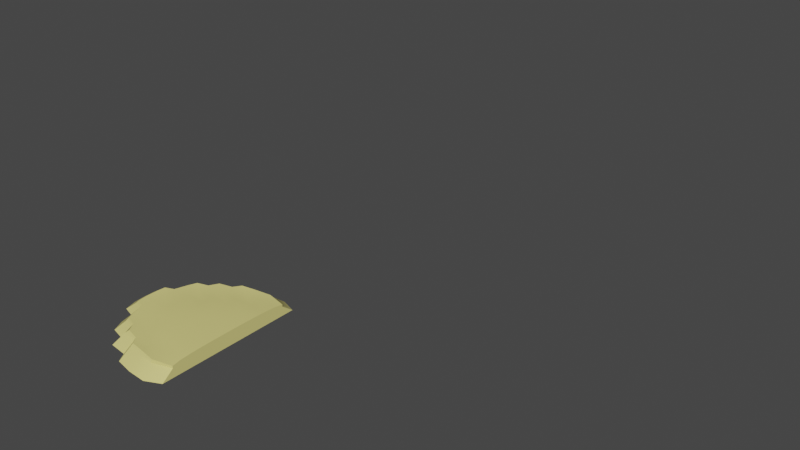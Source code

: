 # Source: Shared_Cliffs.blend  (saved by Blender 3.6.11; exported with 4.5.12 LTS)
import bpy
from mathutils import Matrix  # noqa: F401  (used for matrix-valued properties, if any)

bpy.ops.wm.read_factory_settings(use_empty=True)
scene = bpy.context.scene
scene.name = 'Scene'

# ---- collections
col_cliffs = bpy.data.collections.new('Cliffs'); scene.collection.children.link(col_cliffs)
col_beach = bpy.data.collections.new('Beach'); scene.collection.children.link(col_beach)

# ---- materials (node trees are filled in below, after node groups)
mat_beach = bpy.data.materials.new('Beach')
mat_beach.use_transparent_shadow = False

# ---- node groups
ng_make_scaled_vector = bpy.data.node_groups.new('Make Scaled Vector', 'GeometryNodeTree')
_s = ng_make_scaled_vector.interface.new_socket(name='Negative', in_out='OUTPUT', socket_type='NodeSocketVector')
_s = ng_make_scaled_vector.interface.new_socket(name='Positive', in_out='OUTPUT', socket_type='NodeSocketVector')
_s = ng_make_scaled_vector.interface.new_socket(name='Scale', in_out='INPUT', socket_type='NodeSocketFloat')
_s = ng_make_scaled_vector.interface.new_socket(name='X', in_out='INPUT', socket_type='NodeSocketBool')
_s.default_value = True
_s = ng_make_scaled_vector.interface.new_socket(name='Y', in_out='INPUT', socket_type='NodeSocketBool')
_s.default_value = True
_s = ng_make_scaled_vector.interface.new_socket(name='Z', in_out='INPUT', socket_type='NodeSocketBool')
_s.default_value = True
_N = ng_make_scaled_vector.nodes; _L = ng_make_scaled_vector.links
n0 = _N.new('GeometryNodeSwitch'); n0.name = 'Switch.002'; n0.location = (85, -38)
n0.hide = True
n0.input_type = 'FLOAT'
n0.inputs[1].default_value = 0.0
n1 = _N.new('GeometryNodeSwitch'); n1.name = 'Switch.001'; n1.location = (85, 8)
n1.hide = True
n1.input_type = 'FLOAT'
n1.inputs[1].default_value = 0.0
n2 = _N.new('GeometryNodeSwitch'); n2.name = 'Switch'; n2.location = (89, 54)
n2.hide = True
n2.input_type = 'FLOAT'
n2.inputs[1].default_value = 0.0
n3 = _N.new('ShaderNodeCombineXYZ'); n3.name = 'Combine XYZ'; n3.location = (269, 76)
n4 = _N.new('NodeGroupInput'); n4.name = 'Group Input'; n4.location = (-238, 54)
n5 = _N.new('ShaderNodeVectorMath'); n5.name = 'Vector Math.005'; n5.location = (443, 98)
n5.hide = True
n5.operation = 'MULTIPLY'
n5.inputs[1].default_value = (-1.0, -1.0, -1.0)
n6 = _N.new('NodeGroupOutput'); n6.name = 'Group Output'; n6.location = (604, 92)
_L.new(n1.outputs[0], n3.inputs[1])
_L.new(n3.outputs[0], n5.inputs[0])
_L.new(n0.outputs[0], n3.inputs[2])
_L.new(n2.outputs[0], n3.inputs[0])
_L.new(n4.outputs[1], n2.inputs[0])
_L.new(n4.outputs[2], n1.inputs[0])
_L.new(n4.outputs[3], n0.inputs[0])
_L.new(n4.outputs[0], n2.inputs[2])
_L.new(n4.outputs[0], n1.inputs[2])
_L.new(n4.outputs[0], n0.inputs[2])
_L.new(n3.outputs[0], n6.inputs[1])
_L.new(n5.outputs[0], n6.inputs[0])
n6.is_active_output = True
ng_randomly_offset_positions = bpy.data.node_groups.new('Randomly Offset Positions', 'GeometryNodeTree')
_s = ng_randomly_offset_positions.interface.new_socket(name='Geometry', in_out='OUTPUT', socket_type='NodeSocketGeometry')
_s = ng_randomly_offset_positions.interface.new_socket(name='Geometry', in_out='INPUT', socket_type='NodeSocketGeometry')
_s = ng_randomly_offset_positions.interface.new_socket(name='Selection', in_out='INPUT', socket_type='NodeSocketBool')
_s.default_value = True
_s.hide_value = True
_s = ng_randomly_offset_positions.interface.new_socket(name='Scale', in_out='INPUT', socket_type='NodeSocketFloat')
_s = ng_randomly_offset_positions.interface.new_socket(name='X', in_out='INPUT', socket_type='NodeSocketBool')
_s.default_value = True
_s = ng_randomly_offset_positions.interface.new_socket(name='Y', in_out='INPUT', socket_type='NodeSocketBool')
_s.default_value = True
_s = ng_randomly_offset_positions.interface.new_socket(name='Z', in_out='INPUT', socket_type='NodeSocketBool')
_s.default_value = True
ng_randomly_offset_positions.is_modifier = True
_N = ng_randomly_offset_positions.nodes; _L = ng_randomly_offset_positions.links
n0 = _N.new('NodeGroupInput'); n0.name = 'Group Input'; n0.location = (-393, 151)
n1 = _N.new('GeometryNodeSetPosition'); n1.name = 'Set Position.001'; n1.location = (165, 166)
n2 = _N.new('NodeGroupOutput'); n2.name = 'Group Output'; n2.location = (330, 165)
n3 = _N.new('GeometryNodeGroup'); n3.name = 'Group.001'; n3.location = (-200, 47)
n3.hide = True
n3.node_tree = ng_make_scaled_vector
n4 = _N.new('FunctionNodeRandomValue'); n4.name = 'Random Value.001'; n4.location = (-36, 42)
n4.hide = True
n4.data_type = 'FLOAT_VECTOR'
_L.new(n3.outputs[1], n4.inputs[1])
_L.new(n4.outputs[0], n1.inputs[3])
_L.new(n3.outputs[0], n4.inputs[0])
_L.new(n0.outputs[2], n3.inputs[0])
_L.new(n0.outputs[0], n1.inputs[0])
_L.new(n1.outputs[0], n2.inputs[0])
_L.new(n0.outputs[3], n3.inputs[1])
_L.new(n0.outputs[4], n3.inputs[2])
_L.new(n0.outputs[5], n3.inputs[3])
_L.new(n0.outputs[1], n1.inputs[1])
n2.is_active_output = True
ng_inset_face = bpy.data.node_groups.new('Inset Face', 'GeometryNodeTree')
_s = ng_inset_face.interface.new_socket(name='Geometry', in_out='OUTPUT', socket_type='NodeSocketGeometry')
_s = ng_inset_face.interface.new_socket(name='Geometry', in_out='INPUT', socket_type='NodeSocketGeometry')
_s = ng_inset_face.interface.new_socket(name='Selection', in_out='INPUT', socket_type='NodeSocketBool')
_s.default_value = True
_s.hide_value = True
_s = ng_inset_face.interface.new_socket(name='Offset', in_out='INPUT', socket_type='NodeSocketFloat')
_s.default_value = 0.2
_s.min_value = -1e+04
_s.max_value = 1e+04
_s = ng_inset_face.interface.new_socket(name='Inset', in_out='INPUT', socket_type='NodeSocketFloat')
_s.default_value = 0.2
_s.min_value = 0.0
_s.max_value = 1e+04
ng_inset_face.is_modifier = True
_N = ng_inset_face.nodes; _L = ng_inset_face.links
n0 = _N.new('NodeFrame'); n0.name = 'Frame.008'; n0.location = (-3678, 980)
n0.label = 'Calculate Forward Vector'
n0.width = 705
n1 = _N.new('NodeFrame'); n1.name = 'Frame.007'; n1.location = (-2923, 1104)
n1.label = 'Calculate Insetted Points Along Normals Facing Inwards'
n1.width = 1005
n2 = _N.new('NodeFrame'); n2.name = 'Frame'; n2.location = (-1657, 1172)
n2.label = 'Move Extruded Top'
n2.width = 759
n3 = _N.new('GeometryNodeSampleIndex'); n3.name = 'Sample Index.003'; n3.location = (205, -34)
n3.hide = True
n3.data_type = 'FLOAT_VECTOR'
n4 = _N.new('GeometryNodeInputPosition'); n4.name = 'Position.003'; n4.location = (32, -36)
n4.hide = True
n5 = _N.new('GeometryNodeOffsetPointInCurve'); n5.name = 'Offset Point in Curve.001'; n5.location = (29, -88)
n5.hide = True
n5.inputs[1].default_value = 1
n6 = _N.new('GeometryNodeInputPosition'); n6.name = 'Position.004'; n6.location = (206, -83)
n6.hide = True
n7 = _N.new('ShaderNodeVectorMath'); n7.name = 'Vector Math.007'; n7.location = (374, -42)
n7.hide = True
n7.operation = 'SUBTRACT'
n8 = _N.new('ShaderNodeVectorMath'); n8.name = 'Vector Math.008'; n8.location = (536, -42)
n8.hide = True
n8.operation = 'NORMALIZE'
n9 = _N.new('ShaderNodeVectorMath'); n9.name = 'Vector Math.009'; n9.location = (190, -168)
n9.hide = True
n9.operation = 'DOT_PRODUCT'
n10 = _N.new('GeometryNodeInputTangent'); n10.name = 'Curve Tangent.001'; n10.location = (29, -204)
n11 = _N.new('ShaderNodeMath'); n11.name = 'Math.011'; n11.location = (361, -143)
n11.hide = True
n11.operation = 'DIVIDE'
n11.inputs[0].default_value = 1.0
n12 = _N.new('ShaderNodeVectorMath'); n12.name = 'Vector Math.010'; n12.location = (836, -29)
n12.operation = 'MULTIPLY'
n13 = _N.new('GeometryNodeMeshToCurve'); n13.name = 'Mesh to Curve'; n13.location = (-3767, 1196)
n14 = _N.new('GeometryNodeCaptureAttribute'); n14.name = 'Capture Attribute'; n14.location = (-1830, 1156)
n14.hide = True
n14.capture_items.clear()
n15 = _N.new('GeometryNodeCurveToMesh'); n15.name = 'Curve to Mesh'; n15.location = (29, -95)
n16 = _N.new('GeometryNodeSampleNearest'); n16.name = 'Sample Nearest.001'; n16.location = (191, -123)
n16.hide = True
n17 = _N.new('GeometryNodeSampleIndex'); n17.name = 'Sample Index.004'; n17.location = (367, -47)
n17.hide = True
n17.data_type = 'FLOAT_VECTOR'
n18 = _N.new('GeometryNodeSetPosition'); n18.name = 'Set Position'; n18.location = (590, -29)
n19 = _N.new('GeometryNodeExtrudeMesh'); n19.name = 'Extrude Mesh'; n19.location = (-4025, 646)
n20 = _N.new('GeometryNodeStoreNamedAttribute'); n20.name = 'Store Named Attribute.001'; n20.location = (-3355, 522)
n20.data_type = 'BOOLEAN'
n20.domain = 'FACE'
n20.inputs[2].default_value = 'Top'
n20.inputs[3].default_value = True
n21 = _N.new('NodeGroupOutput'); n21.name = 'Group Output.001'; n21.location = (-862, 1141)
n22 = _N.new('GeometryNodeInputNamedAttribute'); n22.name = 'Named Attribute'; n22.location = (365, -117)
n22.hide = True
n22.data_type = 'BOOLEAN'
n22.inputs[0].default_value = 'Top'
n23 = _N.new('NodeReroute'); n23.name = 'Reroute.001'; n23.location = (-3418, 597)
n23.width = 16
n23.socket_idname = 'NodeSocketBool'
n24 = _N.new('NodeReroute'); n24.name = 'Reroute'; n24.location = (-1347, 500)
n24.width = 16
n24.socket_idname = 'NodeSocketGeometry'
n25 = _N.new('GeometryNodeStoreNamedAttribute'); n25.name = 'Store Named Attribute'; n25.location = (-3575, 521)
n25.data_type = 'BOOLEAN'
n25.domain = 'FACE'
n25.inputs[2].default_value = 'Edge'
n25.inputs[3].default_value = True
n26 = _N.new('ShaderNodeMath'); n26.name = 'Math.008'; n26.location = (559, -150)
n26.hide = True
n26.operation = 'MULTIPLY'
n27 = _N.new('NodeGroupInput'); n27.name = 'Group Input.001'; n27.location = (364, -188)
n28 = _N.new('ShaderNodeVectorMath'); n28.name = 'Vector Math'; n28.location = (630, -78)
n28.hide = True
n28.operation = 'SCALE'
n28.inputs[3].default_value = -1.0
n29 = _N.new('GeometryNodeInputNormal'); n29.name = 'Normal.003'; n29.location = (369, -34)
n29.legacy_corner_normals = True
n30 = _N.new('NodeGroupInput'); n30.name = 'Group Input'; n30.location = (-4254, 552)
n3.parent = n0
n4.parent = n0
n5.parent = n0
n6.parent = n0
n7.parent = n0
n8.parent = n0
n9.parent = n1
n10.parent = n1
n11.parent = n1
n12.parent = n1
n15.parent = n2
n16.parent = n2
n17.parent = n2
n18.parent = n2
n22.parent = n2
n26.parent = n1
n27.parent = n1
n28.parent = n1
n29.parent = n1
_L.new(n7.outputs[0], n8.inputs[0])
_L.new(n6.outputs[0], n7.inputs[1])
_L.new(n5.outputs[1], n3.inputs[2])
_L.new(n4.outputs[0], n3.inputs[1])
_L.new(n3.outputs[0], n7.inputs[0])
_L.new(n13.outputs[0], n3.inputs[0])
_L.new(n26.outputs[0], n12.inputs[1])
_L.new(n9.outputs[1], n11.inputs[1])
_L.new(n11.outputs[0], n26.inputs[0])
_L.new(n10.outputs[0], n9.inputs[1])
_L.new(n8.outputs[0], n9.inputs[0])
_L.new(n24.outputs[0], n18.inputs[0])
_L.new(n19.outputs[0], n13.inputs[0])
_L.new(n14.outputs[0], n15.inputs[0])
_L.new(n16.outputs[0], n17.inputs[2])
_L.new(n15.outputs[0], n16.inputs[0])
_L.new(n17.outputs[0], n18.inputs[3])
_L.new(n13.outputs[0], n14.inputs[0])
_L.new(n12.outputs[0], n14.inputs[1])
_L.new(n14.outputs[1], n17.inputs[1])
_L.new(n30.outputs[0], n19.inputs[0])
_L.new(n30.outputs[1], n19.inputs[1])
_L.new(n19.outputs[1], n13.inputs[1])
_L.new(n28.outputs[0], n12.inputs[0])
_L.new(n14.outputs[0], n17.inputs[0])
_L.new(n18.outputs[0], n21.inputs[0])
_L.new(n30.outputs[2], n19.inputs[3])
_L.new(n19.outputs[0], n25.inputs[0])
_L.new(n25.outputs[0], n20.inputs[0])
_L.new(n23.outputs[0], n20.inputs[1])
_L.new(n19.outputs[2], n25.inputs[1])
_L.new(n20.outputs[0], n24.inputs[0])
_L.new(n22.outputs[0], n18.inputs[1])
_L.new(n19.outputs[1], n23.inputs[0])
_L.new(n27.outputs[3], n26.inputs[1])
_L.new(n29.outputs[0], n28.inputs[0])
n21.is_active_output = True
ng_transform_geometry = bpy.data.node_groups.new('Transform Geometry', 'ShaderNodeTree')
_N = ng_transform_geometry.nodes; _L = ng_transform_geometry.links
ng_select_face_by_index = bpy.data.node_groups.new('Select Face By Index', 'GeometryNodeTree')
_s = ng_select_face_by_index.interface.new_socket(name='Geometry', in_out='OUTPUT', socket_type='NodeSocketGeometry')
_s = ng_select_face_by_index.interface.new_socket(name='Selection', in_out='OUTPUT', socket_type='NodeSocketBool')
_s = ng_select_face_by_index.interface.new_socket(name='Geometry', in_out='INPUT', socket_type='NodeSocketGeometry')
_s = ng_select_face_by_index.interface.new_socket(name='Index', in_out='INPUT', socket_type='NodeSocketInt')
_s = ng_select_face_by_index.interface.new_socket(name='Reversed', in_out='INPUT', socket_type='NodeSocketBool')
ng_select_face_by_index.is_modifier = True
_N = ng_select_face_by_index.nodes; _L = ng_select_face_by_index.links
n0 = _N.new('NodeFrame'); n0.name = 'Frame'; n0.location = (-1075, -117)
n0.label = 'Index From Bottom'
n0.width = 545
n1 = _N.new('ShaderNodeMath'); n1.name = 'Math.014'; n1.location = (202, -146)
n1.hide = True
n1.inputs[1].default_value = 1.0
n2 = _N.new('GeometryNodeAttributeDomainSize'); n2.name = 'Domain Size.001'; n2.location = (196, -111)
n2.hide = True
n3 = _N.new('ShaderNodeMath'); n3.name = 'Math.013'; n3.location = (376, -29)
n3.operation = 'SUBTRACT'
n4 = _N.new('NodeGroupInput'); n4.name = 'Group Input.001'; n4.location = (29, -94)
n5 = _N.new('ShaderNodeMath'); n5.name = 'Math.012'; n5.location = (-224, 12)
n5.hide = True
n5.operation = 'COMPARE'
n6 = _N.new('NodeGroupInput'); n6.name = 'Group Input'; n6.location = (-672, 133)
n7 = _N.new('GeometryNodeSwitch'); n7.name = 'Switch'; n7.location = (-419, -48)
n7.hide = True
n7.input_type = 'INT'
n8 = _N.new('GeometryNodeInputIndex'); n8.name = 'Index.001'; n8.location = (-420, 52)
n8.hide = True
n9 = _N.new('NodeGroupOutput'); n9.name = 'Group Output'; n9.location = (-6, 129)
n1.parent = n0
n2.parent = n0
n3.parent = n0
n4.parent = n0
_L.new(n8.outputs[0], n5.inputs[0])
_L.new(n2.outputs[2], n3.inputs[0])
_L.new(n1.outputs[0], n3.inputs[1])
_L.new(n3.outputs[0], n7.inputs[2])
_L.new(n6.outputs[2], n7.inputs[0])
_L.new(n6.outputs[1], n7.inputs[1])
_L.new(n4.outputs[0], n2.inputs[0])
_L.new(n4.outputs[1], n1.inputs[0])
_L.new(n7.outputs[0], n5.inputs[1])
_L.new(n5.outputs[0], n9.inputs[1])
_L.new(n6.outputs[0], n9.inputs[0])
n9.is_active_output = True
ng_resample_while_keeping_control_points = bpy.data.node_groups.new('Resample While Keeping Control Points', 'GeometryNodeTree')
_s = ng_resample_while_keeping_control_points.interface.new_socket(name='Curve', in_out='OUTPUT', socket_type='NodeSocketGeometry')
_s = ng_resample_while_keeping_control_points.interface.new_socket(name='Curve', in_out='INPUT', socket_type='NodeSocketGeometry')
_s = ng_resample_while_keeping_control_points.interface.new_socket(name='Length', in_out='INPUT', socket_type='NodeSocketFloat')
_s.subtype = 'DISTANCE'
_s.default_value = 0.6
_s.min_value = 0.01
ng_resample_while_keeping_control_points.is_modifier = True
_N = ng_resample_while_keeping_control_points.nodes; _L = ng_resample_while_keeping_control_points.links
n0 = _N.new('NodeFrame'); n0.name = 'Frame'; n0.location = (-1526, -184)
n0.label = "Store Control Points' Original Position"
n0.width = 637
n1 = _N.new('NodeFrame'); n1.name = 'Frame.001'; n1.location = (-769, -238)
n1.label = 'Convert To Line Segments'
n1.width = 909
n2 = _N.new('NodeFrame'); n2.name = 'Frame.002'; n2.location = (171, -110)
n2.label = 'Resample Each Segment Separately'
n2.width = 577
n3 = _N.new('NodeFrame'); n3.name = 'Frame.003'; n3.location = (776, -22)
n3.label = 'Merge Line Segments Back Into A Single Curve'
n3.width = 528
n4 = _N.new('GeometryNodeOffsetPointInCurve'); n4.name = 'Offset Point in Curve.001'; n4.location = (99, -167)
n4.hide = True
n4.inputs[1].default_value = 1
n5 = _N.new('GeometryNodeInputPosition'); n5.name = 'Position.001'; n5.location = (97, -128)
n5.hide = True
n6 = _N.new('GeometryNodeSampleIndex'); n6.name = 'Sample Index.001'; n6.location = (270, -129)
n6.hide = True
n6.data_type = 'FLOAT_VECTOR'
n7 = _N.new('NodeGroupInput'); n7.name = 'Group Input'; n7.location = (29, -29)
n8 = _N.new('GeometryNodeInstanceOnPoints'); n8.name = 'Instance on Points'; n8.location = (201, -44)
n8.hide = True
n9 = _N.new('GeometryNodeCurvePrimitiveLine'); n9.name = 'Curve Line'; n9.location = (29, -66)
n9.hide = True
n10 = _N.new('GeometryNodeRealizeInstances'); n10.name = 'Realize Instances'; n10.location = (370, -43)
n10.hide = True
n11 = _N.new('GeometryNodeInputNamedAttribute'); n11.name = 'Named Attribute'; n11.location = (367, -126)
n11.hide = True
n11.data_type = 'FLOAT_VECTOR'
n11.inputs[0].default_value = 'control position'
n12 = _N.new('GeometryNodeCurveEndpointSelection'); n12.name = 'Endpoint Selection.001'; n12.location = (367, -84)
n12.hide = True
n12.inputs[0].default_value = 0
n13 = _N.new('GeometryNodeSetPosition'); n13.name = 'Set Position'; n13.location = (548, -79)
n13.hide = True
n14 = _N.new('GeometryNodeStoreNamedAttribute'); n14.name = 'Store Named Attribute.003'; n14.location = (467, -66)
n14.hide = True
n14.data_type = 'FLOAT_VECTOR'
n14.inputs[2].default_value = 'control position'
n15 = _N.new('GeometryNodeRemoveAttribute'); n15.name = 'Remove Named Attribute'; n15.location = (710, -35)
n15.inputs[1].default_value = 'control position'
n16 = _N.new('NodeGroupInput'); n16.name = 'Group Input.001'; n16.location = (29, -212)
n17 = _N.new('GeometryNodeResampleCurve'); n17.name = 'Resample Curve.001'; n17.location = (196, -107)
n17.keep_last_segment = False
n18 = _N.new('GeometryNodeCurveEndpointSelection'); n18.name = 'Endpoint Selection'; n18.location = (234, -265)
n18.label = 'Resample Each Line Segment Separately'
n19 = _N.new('GeometryNodeStoreNamedAttribute'); n19.name = 'Store Named Attribute'; n19.location = (408, -29)
n19.data_type = 'BOOLEAN'
n19.inputs[2].default_value = 'control point'
n20 = _N.new('NodeGroupOutput'); n20.name = 'Group Output'; n20.location = (1353, -54)
n21 = _N.new('GeometryNodeCurveToMesh'); n21.name = 'Curve to Mesh'; n21.location = (29, -100)
n22 = _N.new('GeometryNodeMergeByDistance'); n22.name = 'Merge by Distance'; n22.location = (194, -50)
n23 = _N.new('GeometryNodeMeshToCurve'); n23.name = 'Mesh to Curve'; n23.location = (359, -29)
n4.parent = n0
n5.parent = n0
n6.parent = n0
n7.parent = n0
n8.parent = n1
n9.parent = n1
n10.parent = n1
n11.parent = n1
n12.parent = n1
n13.parent = n1
n14.parent = n0
n15.parent = n1
n16.parent = n2
n17.parent = n2
n18.parent = n2
n19.parent = n2
n21.parent = n3
n22.parent = n3
n23.parent = n3
_L.new(n17.outputs[0], n19.inputs[0])
_L.new(n6.outputs[0], n14.inputs[3])
_L.new(n21.outputs[0], n22.inputs[0])
_L.new(n5.outputs[0], n6.inputs[1])
_L.new(n8.outputs[0], n10.inputs[0])
_L.new(n9.outputs[0], n8.inputs[2])
_L.new(n10.outputs[0], n13.inputs[0])
_L.new(n14.outputs[0], n8.inputs[0])
_L.new(n11.outputs[0], n13.inputs[2])
_L.new(n4.outputs[1], n6.inputs[2])
_L.new(n18.outputs[0], n19.inputs[3])
_L.new(n15.outputs[0], n17.inputs[0])
_L.new(n22.outputs[0], n23.inputs[0])
_L.new(n19.outputs[0], n21.inputs[0])
_L.new(n7.outputs[0], n6.inputs[0])
_L.new(n23.outputs[0], n20.inputs[0])
_L.new(n7.outputs[0], n14.inputs[0])
_L.new(n12.outputs[0], n13.inputs[1])
_L.new(n16.outputs[1], n17.inputs[3])
_L.new(n13.outputs[0], n15.inputs[0])
n20.is_active_output = True
ng_build_cliff = bpy.data.node_groups.new('Build Cliff', 'GeometryNodeTree')
_s = ng_build_cliff.interface.new_socket(name='Geometry', in_out='OUTPUT', socket_type='NodeSocketGeometry')
_s = ng_build_cliff.interface.new_socket(name='Geometry', in_out='INPUT', socket_type='NodeSocketGeometry')
_s = ng_build_cliff.interface.new_socket(name='Outline Curve', in_out='INPUT', socket_type='NodeSocketObject')
_s = ng_build_cliff.interface.new_socket(name='Seed', in_out='INPUT', socket_type='NodeSocketInt')
_s.hide_value = True
_s = ng_build_cliff.interface.new_socket(name='Surface Randomization Scale', in_out='INPUT', socket_type='NodeSocketFloat')
_s.min_value = 0.0
_s = ng_build_cliff.interface.new_socket(name='Cliff Height', in_out='INPUT', socket_type='NodeSocketFloat')
_s = ng_build_cliff.interface.new_socket(name='Cliff Bottom Scale', in_out='INPUT', socket_type='NodeSocketFloat')
_s.default_value = 1.1
_s.min_value = -1e+04
_s.max_value = 1e+04
_s = ng_build_cliff.interface.new_socket(name='Segment Size', in_out='INPUT', socket_type='NodeSocketFloat')
_s.default_value = 0.7
_s.min_value = 0.0
_s = ng_build_cliff.interface.new_socket(name='Randomize Cliffs', in_out='INPUT', socket_type='NodeSocketFloat')
_s.default_value = -0.1
_s = ng_build_cliff.interface.new_socket(name='Edge Offset', in_out='INPUT', socket_type='NodeSocketFloat')
_s.default_value = 0.2
_s.min_value = 0.0
_s.max_value = 1e+04
ng_build_cliff.is_modifier = True
_N = ng_build_cliff.nodes; _L = ng_build_cliff.links
n0 = _N.new('NodeFrame'); n0.name = 'Frame.004'; n0.location = (908, -324)
n0.label = 'Select Vertices That Are Neither Part Of Top Nor Bottom'
n0.width = 541
n1 = _N.new('NodeFrame'); n1.name = 'Frame.005'; n1.location = (1500, -161)
n1.label = 'Randomize Side Vertices'
n1.width = 406
n2 = _N.new('NodeFrame'); n2.name = 'Frame.006'; n2.location = (2487, -64)
n2.label = 'Translate To Align With Plane'
n2.width = 923
n3 = _N.new('NodeFrame'); n3.name = 'Frame.002'; n3.location = (-546, -378)
n3.label = 'Round Of Sharp Corners'
n3.width = 396
n4 = _N.new('NodeFrame'); n4.name = 'Frame.003'; n4.location = (-1292, 192)
n4.label = 'Make Cliff Sides'
n4.width = 1620
n5 = _N.new('NodeFrame'); n5.name = 'Frame'; n5.location = (-2965, -349)
n5.label = 'Resample Curve In Evenly Length Segments'
n5.width = 722
n6 = _N.new('NodeFrame'); n6.name = 'Frame.013'; n6.location = (426, 34)
n6.label = 'Mark Top, Bottom and Side Faces'
n6.width = 972
n7 = _N.new('NodeFrame'); n7.name = 'Frame.001'; n7.location = (-964, -404)
n7.label = 'Randomize Surface Points To Make Jaggered'
n7.width = 198
n8 = _N.new('GeometryNodeInputNamedAttribute'); n8.name = 'Named Attribute.001'; n8.location = (29, -46)
n8.hide = True
n8.data_type = 'BOOLEAN'
n8.inputs[0].default_value = 'Top Face'
n9 = _N.new('GeometryNodeInputNamedAttribute'); n9.name = 'Named Attribute'; n9.location = (32, -107)
n9.hide = True
n9.data_type = 'BOOLEAN'
n9.inputs[0].default_value = 'Bottom Face'
n10 = _N.new('GeometryNodeFieldOnDomain'); n10.name = 'Evaluate on Domain.001'; n10.location = (203, -44)
n10.hide = True
n10.domain = 'FACE'
n10.data_type = 'BOOLEAN'
n11 = _N.new('GeometryNodeFieldOnDomain'); n11.name = 'Evaluate on Domain'; n11.location = (202, -103)
n11.hide = True
n11.domain = 'FACE'
n11.data_type = 'BOOLEAN'
n12 = _N.new('FunctionNodeBooleanMath'); n12.name = 'Boolean Math'; n12.location = (372, -70)
n12.hide = True
n12.operation = 'NOR'
n13 = _N.new('GeometryNodeGroup'); n13.name = 'Group'; n13.location = (237, -39)
n13.node_tree = ng_randomly_offset_positions
n13.inputs[3].default_value = True
n13.inputs[4].default_value = True
n13.inputs[5].default_value = True
n14 = _N.new('GeometryNodeGroup'); n14.name = 'Group.004'; n14.location = (2200, -149)
n14.node_tree = ng_inset_face
n15 = _N.new('GeometryNodeInputNamedAttribute'); n15.name = 'Named Attribute.002'; n15.location = (1950, -258)
n15.data_type = 'BOOLEAN'
n15.inputs[0].default_value = 'Top Face'
n16 = _N.new('NodeReroute'); n16.name = 'Reroute'; n16.location = (2069, -453)
n16.width = 16
n16.socket_idname = 'NodeSocketFloat'
n17 = _N.new('NodeGroupInput'); n17.name = 'Group Input.004'; n17.location = (29, -213)
n18 = _N.new('GeometryNodeGroup'); n18.name = 'Group.005'; n18.location = (754, -40)
n18.node_tree = ng_transform_geometry
n18.inputs[2].default_value = (0.0, 0.0, 0.0)
n19 = _N.new('NodeGroupInput'); n19.name = 'Group Input.005'; n19.location = (29, -334)
n20 = _N.new('ShaderNodeMath'); n20.name = 'Math'; n20.location = (230, -425)
n20.hide = True
n21 = _N.new('ShaderNodeMath'); n21.name = 'Math.001'; n21.location = (403, -428)
n21.hide = True
n21.operation = 'MULTIPLY'
n21.inputs[1].default_value = -1.0
n22 = _N.new('ShaderNodeCombineXYZ'); n22.name = 'Combine XYZ'; n22.location = (564, -428)
n22.hide = True
n23 = _N.new('NodeGroupOutput'); n23.name = 'Group Output'; n23.location = (3450, -109)
n24 = _N.new('GeometryNodeSwitch'); n24.name = 'Switch'; n24.location = (-1162, -824)
n24.input_type = 'VECTOR'
n25 = _N.new('ShaderNodeMath'); n25.name = 'Math.003'; n25.location = (-1531, -828)
n25.hide = True
n25.operation = 'MODULO'
n25.inputs[1].default_value = 2.0
n26 = _N.new('GeometryNodeInputIndex'); n26.name = 'Index'; n26.location = (-1695, -802)
n27 = _N.new('FunctionNodeCompare'); n27.name = 'Compare'; n27.location = (-1348, -842)
n27.hide = True
n27.operation = 'EQUAL'
n27.inputs[6].default_value = (0.0, 0.0, 0.0, 0.0)
n27.inputs[7].default_value = (0.0, 0.0, 0.0, 0.0)
n28 = _N.new('NodeGroupInput'); n28.name = 'Group Input.007'; n28.location = (-2009, -981)
n29 = _N.new('FunctionNodeRandomValue'); n29.name = 'Random Value.002'; n29.location = (-1836, -983)
n30 = _N.new('ShaderNodeVectorMath'); n30.name = 'Vector Math.002'; n30.location = (-1453, -975)
n30.operation = 'SCALE'
n30.inputs[3].default_value = 0.5
n31 = _N.new('ShaderNodeVectorMath'); n31.name = 'Vector Math'; n31.location = (-1652, -907)
n31.operation = 'MULTIPLY'
n32 = _N.new('NodeGroupInput'); n32.name = 'Group Input.001'; n32.location = (29, -221)
n33 = _N.new('GeometryNodeResampleCurve'); n33.name = 'Resample Curve.001'; n33.location = (227, -95)
n33.keep_last_segment = False
n34 = _N.new('GeometryNodeFilletCurve'); n34.name = 'Fillet Curve'; n34.location = (32, -39)
n35 = _N.new('GeometryNodeSetShadeSmooth'); n35.name = 'Set Shade Smooth'; n35.location = (1451, -134)
n35.inputs[2].default_value = False
n36 = _N.new('GeometryNodeCurvePrimitiveLine'); n36.name = 'Curve Line'; n36.location = (219, -132)
n36.hide = True
n36.inputs[1].default_value = (0.0, 0.0, 0.0)
n37 = _N.new('GeometryNodeResampleCurve'); n37.name = 'Resample Curve.002'; n37.location = (379, -164)
n37.hide = True
n37.keep_last_segment = False
n38 = _N.new('GeometryNodeInputPosition'); n38.name = 'Position.001'; n38.location = (413, -210)
n38.hide = True
n39 = _N.new('ShaderNodeSeparateXYZ'); n39.name = 'Separate XYZ.001'; n39.location = (565, -212)
n39.hide = True
n40 = _N.new('ShaderNodeMapRange'); n40.name = 'Map Range'; n40.location = (728, -208)
n40.clamp = False
n41 = _N.new('GeometryNodeSetCurveRadius'); n41.name = 'Set Curve Radius'; n41.location = (895, -177)
n41.hide = True
n42 = _N.new('NodeGroupInput'); n42.name = 'Group Input.003'; n42.location = (29, -40)
n43 = _N.new('GeometryNodeFlipFaces'); n43.name = 'Flip Faces'; n43.location = (1290, -78)
n44 = _N.new('GeometryNodeCurveToMesh'); n44.name = 'Curve to Mesh'; n44.location = (1125, -151)
n44.width = 138
n44.inputs[3].default_value = True
n45 = _N.new('GeometryNodeObjectInfo'); n45.name = 'Object Info'; n45.location = (208, -86)
n45.hide = True
n46 = _N.new('GeometryNodeObjectInfo'); n46.name = 'Object Info.001'; n46.location = (208, -86)
n46.hide = True
n46.transform_space = 'RELATIVE'
n47 = _N.new('NodeGroupInput'); n47.name = 'Group Input'; n47.location = (29, -39)
n48 = _N.new('NodeGroupInput'); n48.name = 'Group Input.002'; n48.location = (29, -39)
n49 = _N.new('GeometryNodeSeparateComponents'); n49.name = 'Separate Components'; n49.location = (367, -103)
n49.hide = True
n50 = _N.new('GeometryNodeGroup'); n50.name = 'Group.003'; n50.location = (416, -45)
n50.hide = True
n50.node_tree = ng_select_face_by_index
n50.inputs[1].default_value = 0
n50.inputs[2].default_value = True
n51 = _N.new('GeometryNodeStoreNamedAttribute'); n51.name = 'Store Named Attribute'; n51.location = (625, -48)
n51.hide = True
n51.data_type = 'BOOLEAN'
n51.domain = 'FACE'
n51.inputs[2].default_value = 'Top Face'
n51.inputs[3].default_value = True
n52 = _N.new('FunctionNodeBooleanMath'); n52.name = 'Boolean Math.001'; n52.location = (625, -119)
n52.hide = True
n52.operation = 'NOR'
n53 = _N.new('GeometryNodeStoreNamedAttribute'); n53.name = 'Store Named Attribute.001'; n53.location = (255, -48)
n53.hide = True
n53.data_type = 'BOOLEAN'
n53.domain = 'FACE'
n53.inputs[2].default_value = 'Bottom Face'
n53.inputs[3].default_value = True
n54 = _N.new('GeometryNodeGroup'); n54.name = 'Group.002'; n54.location = (29, -44)
n54.hide = True
n54.node_tree = ng_select_face_by_index
n54.inputs[1].default_value = 1
n54.inputs[2].default_value = True
n55 = _N.new('GeometryNodeStoreNamedAttribute'); n55.name = 'Store Named Attribute.002'; n55.location = (803, -53)
n55.hide = True
n55.data_type = 'BOOLEAN'
n55.domain = 'FACE'
n55.inputs[2].default_value = 'Sides'
n55.inputs[3].default_value = True
n56 = _N.new('GeometryNodeGroup'); n56.name = 'Group.001'; n56.location = (553, -172)
n56.hide = True
n56.node_tree = ng_resample_while_keeping_control_points
n57 = _N.new('GeometryNodeSetPosition'); n57.name = 'Set Position.001'; n57.location = (29, -39)
n58 = _N.new('GeometryNodeInputNamedAttribute'); n58.name = 'Named Attribute.003'; n58.location = (-1404, -585)
n58.data_type = 'BOOLEAN'
n58.inputs[0].default_value = 'control point'
n59 = _N.new('FunctionNodeBooleanMath'); n59.name = 'Boolean Math.002'; n59.location = (-1202, -541)
n59.operation = 'NOT'
n60 = _N.new('GeometryNodeInputNormal'); n60.name = 'Normal'; n60.location = (-1843, -887)
n60.legacy_corner_normals = True
n61 = _N.new('GeometryNodeInputNamedAttribute'); n61.name = 'Named Attribute.004'; n61.location = (1100, -151)
n61.inputs[0].default_value = 'radius'
n62 = _N.new('GeometryNodeSwitch'); n62.name = 'Switch.001'; n62.location = (1100, -151)
n62.input_type = 'FLOAT'
n62.inputs[1].default_value = 1.0
n8.parent = n0
n9.parent = n0
n10.parent = n0
n11.parent = n0
n12.parent = n0
n13.parent = n1
n17.parent = n1
n18.parent = n2
n19.parent = n2
n20.parent = n2
n21.parent = n2
n22.parent = n2
n32.parent = n3
n33.parent = n3
n34.parent = n3
n35.parent = n4
n36.parent = n4
n37.parent = n4
n38.parent = n4
n39.parent = n4
n40.parent = n4
n41.parent = n4
n42.parent = n4
n43.parent = n4
n44.parent = n4
n45.parent = n5
n46.parent = n5
n47.parent = n5
n48.parent = n5
n49.parent = n5
n50.parent = n6
n51.parent = n6
n52.parent = n6
n53.parent = n6
n54.parent = n6
n55.parent = n6
n56.parent = n5
n57.parent = n7
n61.parent = n4
n62.parent = n4
_L.new(n36.outputs[0], n37.inputs[0])
_L.new(n47.outputs[1], n45.inputs[0])
_L.new(n45.outputs[4], n49.inputs[0])
_L.new(n32.outputs[6], n33.inputs[3])
_L.new(n42.outputs[4], n36.inputs[3])
_L.new(n42.outputs[6], n37.inputs[3])
_L.new(n51.outputs[0], n55.inputs[0])
_L.new(n52.outputs[0], n55.inputs[1])
_L.new(n54.outputs[0], n53.inputs[0])
_L.new(n54.outputs[1], n53.inputs[1])
_L.new(n53.outputs[0], n50.inputs[0])
_L.new(n50.outputs[0], n51.inputs[0])
_L.new(n50.outputs[1], n51.inputs[1])
_L.new(n50.outputs[1], n52.inputs[0])
_L.new(n35.outputs[0], n54.inputs[0])
_L.new(n18.outputs[0], n23.inputs[0])
_L.new(n17.outputs[7], n13.inputs[2])
_L.new(n9.outputs[0], n11.inputs[0])
_L.new(n54.outputs[1], n52.inputs[1])
_L.new(n8.outputs[0], n10.inputs[0])
_L.new(n10.outputs[0], n12.inputs[0])
_L.new(n11.outputs[0], n12.inputs[1])
_L.new(n12.outputs[0], n13.inputs[1])
_L.new(n55.outputs[0], n13.inputs[0])
_L.new(n13.outputs[0], n14.inputs[0])
_L.new(n15.outputs[0], n14.inputs[1])
_L.new(n16.outputs[0], n14.inputs[2])
_L.new(n17.outputs[8], n16.inputs[0])
_L.new(n16.outputs[0], n14.inputs[3])
_L.new(n38.outputs[0], n39.inputs[0])
_L.new(n37.outputs[0], n41.inputs[0])
_L.new(n39.outputs[2], n40.inputs[0])
_L.new(n40.outputs[0], n41.inputs[2])
_L.new(n41.outputs[0], n44.inputs[0])
_L.new(n42.outputs[4], n40.inputs[2])
_L.new(n42.outputs[5], n40.inputs[3])
_L.new(n14.outputs[0], n18.inputs[0])
_L.new(n19.outputs[4], n20.inputs[0])
_L.new(n19.outputs[8], n20.inputs[1])
_L.new(n20.outputs[0], n21.inputs[0])
_L.new(n21.outputs[0], n22.inputs[2])
_L.new(n22.outputs[0], n18.inputs[1])
_L.new(n57.outputs[0], n34.inputs[0])
_L.new(n28.outputs[3], n29.inputs[3])
_L.new(n29.outputs[1], n31.inputs[1])
_L.new(n26.outputs[0], n25.inputs[0])
_L.new(n25.outputs[0], n27.inputs[0])
_L.new(n31.outputs[0], n30.inputs[0])
_L.new(n30.outputs[0], n24.inputs[2])
_L.new(n27.outputs[0], n24.inputs[0])
_L.new(n31.outputs[0], n24.inputs[1])
_L.new(n24.outputs[0], n57.inputs[3])
_L.new(n34.outputs[0], n33.inputs[0])
_L.new(n49.outputs[1], n56.inputs[0])
_L.new(n48.outputs[6], n56.inputs[1])
_L.new(n56.outputs[0], n57.inputs[0])
_L.new(n44.outputs[0], n43.inputs[0])
_L.new(n44.outputs[0], n35.inputs[0])
_L.new(n57.outputs[0], n44.inputs[1])
_L.new(n58.outputs[0], n59.inputs[0])
_L.new(n59.outputs[0], n57.inputs[1])
_L.new(n60.outputs[0], n31.inputs[0])
_L.new(n61.outputs[1], n62.inputs[0])
_L.new(n61.outputs[0], n62.inputs[2])
_L.new(n62.outputs[0], n44.inputs[2])
n23.is_active_output = True
ng_auto_smooth = bpy.data.node_groups.new('Auto Smooth', 'GeometryNodeTree')
_s = ng_auto_smooth.interface.new_socket(name='Geometry', in_out='OUTPUT', socket_type='NodeSocketGeometry')
_s = ng_auto_smooth.interface.new_socket(name='Geometry', in_out='INPUT', socket_type='NodeSocketGeometry')
_s = ng_auto_smooth.interface.new_socket(name='Angle', in_out='INPUT', socket_type='NodeSocketFloat')
_s.subtype = 'ANGLE'
_s.min_value = 0.0
_s.max_value = 3.142
ng_auto_smooth.is_modifier = True
_N = ng_auto_smooth.nodes; _L = ng_auto_smooth.links
n0 = _N.new('NodeGroupOutput'); n0.name = 'Group Output'; n0.location = (480, -100)
n1 = _N.new('NodeGroupInput'); n1.name = 'Group Input'; n1.location = (-420, -300)
n2 = _N.new('NodeGroupInput'); n2.name = 'Group Input.001'; n2.location = (-60, -100)
n3 = _N.new('GeometryNodeSetShadeSmooth'); n3.name = 'Set Shade Smooth'; n3.location = (120, -100)
n3.domain = 'EDGE'
n4 = _N.new('GeometryNodeSetShadeSmooth'); n4.name = 'Set Shade Smooth.001'; n4.location = (300, -100)
n5 = _N.new('GeometryNodeInputMeshEdgeAngle'); n5.name = 'Edge Angle'; n5.location = (-420, -220)
n6 = _N.new('GeometryNodeInputEdgeSmooth'); n6.name = 'Is Edge Smooth'; n6.location = (-60, -160)
n7 = _N.new('GeometryNodeInputShadeSmooth'); n7.name = 'Is Face Smooth'; n7.location = (-240, -340)
n8 = _N.new('FunctionNodeBooleanMath'); n8.name = 'Boolean Math'; n8.location = (-60, -220)
n9 = _N.new('FunctionNodeCompare'); n9.name = 'Compare'; n9.location = (-240, -180)
n9.operation = 'LESS_EQUAL'
_L.new(n5.outputs[0], n9.inputs[0])
_L.new(n4.outputs[0], n0.inputs[0])
_L.new(n1.outputs[1], n9.inputs[1])
_L.new(n9.outputs[0], n8.inputs[0])
_L.new(n7.outputs[0], n8.inputs[1])
_L.new(n2.outputs[0], n3.inputs[0])
_L.new(n6.outputs[0], n3.inputs[1])
_L.new(n3.outputs[0], n4.inputs[0])
_L.new(n8.outputs[0], n3.inputs[2])
n0.is_active_output = True

# ---- material node trees
mat_beach.use_nodes = True; mat_beach.node_tree.nodes.clear()
_N = mat_beach.node_tree.nodes; _L = mat_beach.node_tree.links
n0 = _N.new('ShaderNodeBsdfPrincipled'); n0.name = 'Principled BSDF'; n0.location = (10, 300)
n0.distribution = 'GGX'
n0.subsurface_method = 'RANDOM_WALK_SKIN'
n0.inputs[0].default_value = (0.7835, 0.7084, 0.2384, 1.0)
n0.inputs[3].default_value = 1.45
n0.inputs[27].default_value = (0.0, 0.0, 0.0, 1.0)
n0.inputs[28].default_value = 1.0
n1 = _N.new('ShaderNodeOutputMaterial'); n1.name = 'Material Output'; n1.location = (300, 300)
_L.new(n0.outputs[0], n1.inputs[0])
n1.is_active_output = True

# ---- world
world_world = bpy.data.worlds.new('World'); scene.world = world_world
world_world.use_nodes = True; world_world.node_tree.nodes.clear()
_N = world_world.node_tree.nodes; _L = world_world.node_tree.links
n0 = _N.new('ShaderNodeOutputWorld'); n0.name = 'World Output'; n0.location = (300, 300)
n1 = _N.new('ShaderNodeBackground'); n1.name = 'Background'; n1.location = (10, 300)
n1.inputs[0].default_value = (0.05088, 0.05088, 0.05088, 1.0)
_L.new(n1.outputs[0], n0.inputs[0])
n0.is_active_output = True
world_world.color = (0.05088, 0.05088, 0.05088)
world_world.use_sun_shadow = False
world_world.sun_shadow_jitter_overblur = 0.0

# ---- meshes
me_circle_001 = bpy.data.meshes.new('Circle.001')
me_circle_001.from_pydata([(0.0, 500.0, 0.0), (-97.55, 490.4, 0.0), (-191.3, 461.9, 0.0), (-277.8, 415.7, 0.0), (-353.6, 353.6, 0.0), (-415.7, 277.8, 0.0), (-461.9, 191.3, 0.0), (-490.4, 97.55, 0.0), (-500.0, 0.0, 0.0), (-490.4, -97.55, 0.0), (-461.9, -191.3, 0.0), (-415.7, -277.8, 0.0), (-353.6, -353.6, 0.0), (-277.8, -415.7, 0.0), (-191.3, -461.9, 0.0), (-97.55, -490.4, 0.0), (0.0, -500.0, 0.0), (97.55, -490.4, 0.0), (191.3, -461.9, 0.0), (277.8, -415.7, 0.0), (353.6, -353.6, 0.0), (415.7, -277.8, 0.0), (461.9, -191.3, 0.0), (490.4, -97.55, 0.0), (500.0, 0.0, 0.0), (490.4, 97.55, 0.0), (461.9, 191.3, 0.0), (415.7, 277.8, 0.0), (353.6, 353.6, 0.0), (277.8, 415.7, 0.0), (191.3, 461.9, 0.0), (97.55, 490.4, 0.0)], [], [(0, 1, 2, 3, 4, 5, 6, 7, 8, 9, 10, 11, 12, 13, 14, 15, 16, 17, 18, 19, 20, 21, 22, 23, 24, 25, 26, 27, 28, 29, 30, 31)])
_uv = me_circle_001.uv_layers.new(name='UVMap')
_uv.uv.foreach_set('vector', [0.5, 1.0, 0.4025, 0.9904, 0.3087, 0.9619, 0.2222, 0.9157, 0.1464, 0.8536, 0.08427, 0.7778, 0.03806, 0.6913, 0.009607, 0.5975, 0.0, 0.5, 0.009607, 0.4025, 0.03806, 0.3087, 0.08427, 0.2222, 0.1464, 0.1464, 0.2222, 0.08427, 0.3087, 0.03806, 0.4025, 0.009607, 0.5, 0.0, 0.5975, 0.009607, 0.6913, 0.03806, 0.7778, 0.08427, 0.8536, 0.1464, 0.9157, 0.2222, 0.9619, 0.3087, 0.9904, 0.4025, 1.0, 0.5, 0.9904, 0.5975, 0.9619, 0.6913, 0.9157, 0.7778, 0.8536, 0.8536, 0.7778, 0.9157, 0.6913, 0.9619, 0.5975, 0.9904])
me_circle_001.update()
me_plane_005 = bpy.data.meshes.new('Plane.005')
me_plane_005.from_pydata([], [], [])
_uv = me_plane_005.uv_layers.new(name='UVMap')
_uv.uv.foreach_set('vector', [])
me_plane_005.update()
me_plane_001 = bpy.data.meshes.new('Plane.001')
me_plane_001.from_pydata([], [], [])
_uv = me_plane_001.uv_layers.new(name='UVMap')
_uv.uv.foreach_set('vector', [])
me_plane_001.update()
me_plane_002 = bpy.data.meshes.new('Plane.002')
me_plane_002.from_pydata([], [], [])
_uv = me_plane_002.uv_layers.new(name='UVMap')
_uv.uv.foreach_set('vector', [])
me_plane_002.update()
me_plane_004 = bpy.data.meshes.new('Plane.004')
me_plane_004.from_pydata([], [], [])
me_plane_004.update()
me_icosphere_001 = bpy.data.meshes.new('Icosphere.001')
me_icosphere_001.from_pydata([(-30.58, -25.29, -0.05347), (-42.69, -11.29, -0.05347), (-43.83, -7.539, -0.05347), (-36.26, -20.28, -0.05347), (-38.1, -16.5, -0.05347), (-31.72, -21.52, -0.05347), (-38.72, -12.53, -0.05347), (-22.91, -29.01, -0.05347), (-24.8, -26.04, -0.05347), (-17.13, -30.21, -0.05347), (-11.04, -30.61, -0.05347), (-3.4, -28.31, -0.05347), (-3.4, -25.46, -0.05347), (-3.4, -20.98, -0.05347), (-3.4, -16.5, -0.05347), (-3.4, -12.02, -0.05347), (-3.4, -7.539, -0.05347), (-29.19, -24.38, 1.28), (-41.45, -10.8, 1.241), (-41.76, -7.539, 1.255), (-35.31, -19.82, 1.265), (-36.59, -16.5, 1.312), (-31.22, -21.18, 1.182), (-30.83, -16.5, 0.772), (-38.24, -12.18, 1.176), (-37.69, -7.539, 0.8942), (-30.83, -12.02, 1.158), (-30.83, -7.539, 1.379), (-22.19, -28.39, 1.265), (-24.28, -25.71, 1.187), (-17.13, -29.22, 1.312), (-17.13, -25.46, 0.827), (-10.51, -30.3, 1.171), (-10.28, -25.46, 1.159), (-3.4, -28.31, 0.8308), (-3.4, -25.46, 1.376), (-23.98, -20.98, 0.9787), (-23.98, -16.5, 1.337), (-17.13, -20.98, 1.336), (-17.13, -16.5, 1.608), (-23.98, -12.02, 1.559), (-23.98, -7.539, 1.674), (-17.13, -12.02, 1.756), (-17.13, -7.539, 1.816), (-10.28, -20.98, 1.559), (-10.28, -16.5, 1.756), (-3.4, -20.98, 1.673), (-3.4, -16.5, 1.817), (-10.28, -12.02, 1.848), (-10.28, -7.539, 1.88), (-3.4, -12.02, 1.88), (-3.4, -7.539, 1.908), (-43.83, -3.058, -0.05347), (-42.69, 0.6897, -0.05347), (-38.72, 1.932, -0.05347), (-38.1, 5.902, -0.05347), (-36.26, 9.685, -0.05347), (-31.72, 10.92, -0.05347), (-30.58, 14.7, -0.05347), (-3.4, -3.058, -0.05347), (-3.4, 1.422, -0.05347), (-3.4, 5.902, -0.05347), (-3.4, 10.38, -0.05347), (-24.8, 15.44, -0.05347), (-22.91, 18.41, -0.05347), (-17.13, 19.61, -0.05347), (-11.04, 20.01, -0.05347), (-3.4, 14.86, -0.05347), (-3.4, 18.29, -0.05347), (-41.76, -3.058, 1.255), (-41.45, 0.2015, 1.241), (-37.69, -3.058, 0.8942), (-38.24, 1.586, 1.176), (-30.83, -3.058, 1.379), (-30.83, 1.422, 1.158), (-36.59, 5.902, 1.312), (-35.31, 9.22, 1.265), (-30.83, 5.902, 0.772), (-31.22, 10.58, 1.182), (-29.19, 13.78, 1.28), (-23.98, -3.058, 1.674), (-23.98, 1.422, 1.559), (-17.13, -3.058, 1.816), (-17.13, 1.422, 1.755), (-23.98, 5.902, 1.337), (-23.98, 10.38, 0.9787), (-17.13, 5.902, 1.608), (-17.13, 10.38, 1.336), (-10.28, -3.058, 1.88), (-10.28, 1.422, 1.848), (-3.4, -3.058, 1.908), (-3.4, 1.422, 1.88), (-10.28, 5.902, 1.756), (-10.28, 10.38, 1.559), (-3.4, 5.902, 1.817), (-3.4, 10.38, 1.673), (-24.28, 15.11, 1.187), (-22.19, 17.79, 1.265), (-17.13, 14.86, 0.827), (-17.13, 18.62, 1.312), (-10.28, 14.86, 1.159), (-10.51, 19.7, 1.171), (-3.4, 14.86, 1.376), (-3.4, 18.29, 0.8308), (-32.47, -29.08, -3.388), (-33.83, -24.59, -3.388), (-40.92, -7.964, -3.388), (-32.77, -7.964, -3.388), (-25.59, -29.97, -3.388), (-16.47, -18.62, -3.388), (-16.47, -13.29, -3.388), (-8.322, -18.62, -3.388), (-3.4, -18.62, -3.388), (-3.4, -13.29, -3.388), (-40.92, -2.636, -3.388), (-41.41, 8.021, -3.388), (-39.22, 12.52, -3.388), (-32.77, 8.021, -3.388), (-16.47, 2.692, -3.388), (-16.47, 8.021, -3.388), (-8.322, 2.692, -3.388), (-3.4, 2.692, -3.388), (-3.4, 8.021, -3.388), (-16.47, 24.32, -3.388), (-9.23, 24.8, -3.388), (-46.87, -12.42, -3.388), (-48.22, -7.964, -3.388), (-42.14, -13.9, -3.388), (-32.77, -13.29, -3.388), (-9.23, -35.4, -3.388), (-8.322, -29.28, -3.388), (-3.4, -32.66, -3.388), (-24.62, -13.29, -3.388), (-24.62, -7.964, -3.388), (-8.322, -13.29, -3.388), (-8.322, -7.964, -3.388), (-33.83, 13.99, -3.388), (-24.62, 8.021, -3.388), (-24.62, 13.35, -3.388), (-8.322, 8.021, -3.388), (-8.322, 13.35, -3.388), (-8.322, 18.68, -3.388), (-3.4, 18.68, -3.388), (-3.4, -29.28, -3.388), (-16.47, -7.964, -3.388), (-8.322, -23.95, -3.388), (-3.4, -7.964, -3.388), (-48.22, -2.636, -3.388), (-46.87, 1.821, -3.388), (-32.77, -2.636, -3.388), (-24.62, -2.636, -3.388), (-16.47, 13.35, -3.388), (-8.322, -2.636, -3.388), (-3.4, 13.35, -3.388), (-25.59, 19.37, -3.388), (-3.4, 22.75, -3.388), (-39.22, -23.12, -3.388), (-41.41, -18.62, -3.388), (-23.34, -33.5, -3.388), (-16.47, -34.92, -3.388), (-42.14, 3.299, -3.388), (-32.47, 18.48, -3.388), (-32.77, -18.62, -3.388), (-16.47, -29.28, -3.388), (-24.62, -23.95, -3.388), (-3.4, -23.95, -3.388), (-16.47, -2.636, -3.388), (-3.4, -2.636, -3.388), (-16.47, 18.68, -3.388), (-24.62, -18.62, -3.388), (-16.47, -23.95, -3.388), (-32.77, 2.692, -3.388), (-24.62, 2.692, -3.388), (-23.34, 22.9, -3.388)], [], [(3, 4, 157, 156), (66, 68, 155, 124), (67, 62, 153, 142), (64, 65, 123, 173), (14, 13, 165, 112), (22, 23, 21, 20), (26, 27, 25, 24), (24, 25, 19, 18), (23, 26, 24, 21), (30, 31, 29, 28), (34, 35, 33, 32), (32, 33, 31, 30), (38, 39, 37, 36), (42, 43, 41, 40), (46, 47, 45, 44), (50, 51, 49, 48), (44, 45, 39, 38), (48, 49, 43, 42), (39, 42, 40, 37), (47, 50, 48, 45), (45, 48, 42, 39), (36, 37, 23, 22), (40, 41, 27, 26), (37, 40, 26, 23), (31, 38, 36, 29), (35, 46, 44, 33), (33, 44, 38, 31), (29, 36, 22, 17), (13, 12, 143, 165), (54, 55, 115, 160), (58, 63, 154, 161), (68, 67, 142, 155), (11, 10, 129, 131), (10, 9, 159, 129), (56, 57, 136, 116), (60, 59, 167, 121), (65, 66, 124, 123), (62, 61, 122, 153), (61, 60, 121, 122), (59, 16, 146, 167), (4, 6, 127, 157), (6, 1, 125, 127), (15, 14, 112, 113), (16, 15, 113, 146), (1, 2, 126, 125), (57, 58, 161, 136), (55, 56, 116, 115), (53, 54, 160, 148), (8, 0, 104, 108), (12, 11, 131, 143), (9, 7, 158, 159), (73, 74, 72, 71), (77, 78, 76, 75), (71, 72, 70, 69), (74, 77, 75, 72), (82, 83, 81, 80), (86, 87, 85, 84), (90, 91, 89, 88), (94, 95, 93, 92), (88, 89, 83, 82), (92, 93, 87, 86), (83, 86, 84, 81), (91, 94, 92, 89), (89, 92, 86, 83), (98, 99, 97, 96), (102, 103, 101, 100), (100, 101, 99, 98), (80, 81, 74, 73), (84, 85, 78, 77), (81, 84, 77, 74), (87, 98, 96, 85), (95, 102, 100, 93), (93, 100, 98, 87), (85, 96, 79, 78), (63, 64, 173, 154), (0, 5, 105, 104), (7, 8, 108, 158), (52, 53, 148, 147), (5, 3, 156, 105), (2, 52, 147, 126), (27, 73, 71, 25), (25, 71, 69, 19), (43, 82, 80, 41), (51, 90, 88, 49), (49, 88, 82, 43), (41, 80, 73, 27), (1, 18, 19, 2), (3, 20, 21, 4), (3, 5, 22, 20), (4, 21, 24, 6), (1, 6, 24, 18), (7, 28, 29, 8), (7, 9, 30, 28), (11, 34, 32, 10), (9, 10, 32, 30), (0, 17, 22, 5), (0, 8, 29, 17), (52, 69, 70, 53), (55, 75, 76, 56), (76, 78, 57, 56), (54, 72, 75, 55), (70, 72, 54, 53), (63, 96, 97, 64), (97, 99, 65, 64), (99, 101, 66, 65), (57, 78, 79, 58), (79, 96, 63, 58), (2, 19, 69, 52), (68, 66, 101, 103), (35, 34, 11, 12), (46, 35, 12, 13), (47, 46, 13, 14), (15, 50, 47, 14), (51, 50, 15, 16), (90, 51, 16, 59), (91, 90, 59, 60), (61, 94, 91, 60), (95, 94, 61, 62), (102, 95, 62, 67), (103, 102, 67, 68), (156, 157, 162, 105), (127, 106, 107, 128), (125, 126, 106, 127), (157, 127, 128, 162), (158, 108, 163, 159), (129, 130, 143, 131), (159, 163, 130, 129), (164, 169, 109, 170), (132, 133, 144, 110), (145, 111, 112, 165), (134, 135, 146, 113), (170, 109, 111, 145), (110, 144, 135, 134), (169, 132, 110, 109), (111, 134, 113, 112), (109, 110, 134, 111), (105, 162, 169, 164), (128, 107, 133, 132), (162, 128, 132, 169), (108, 164, 170, 163), (130, 145, 165, 143), (163, 170, 145, 130), (104, 105, 164, 108), (114, 160, 171, 149), (115, 116, 136, 117), (147, 148, 160, 114), (160, 115, 117, 171), (150, 172, 118, 166), (137, 138, 151, 119), (152, 120, 121, 167), (139, 140, 153, 122), (166, 118, 120, 152), (119, 151, 140, 139), (172, 137, 119, 118), (120, 139, 122, 121), (118, 119, 139, 120), (154, 173, 123, 168), (141, 124, 155, 142), (168, 123, 124, 141), (149, 171, 172, 150), (117, 136, 138, 137), (171, 117, 137, 172), (138, 154, 168, 151), (140, 141, 142, 153), (151, 168, 141, 140), (136, 161, 154, 138), (106, 114, 149, 107), (126, 147, 114, 106), (133, 150, 166, 144), (135, 152, 167, 146), (144, 166, 152, 135), (107, 149, 150, 133)])
me_icosphere_001.polygons.foreach_set('use_smooth', [True] * 172)
me_icosphere_001.materials.append(mat_beach)
me_icosphere_001.update()

# ---- curves / text
cu_beziercurve_004 = bpy.data.curves.new('BezierCurve.004', 'CURVE')
cu_beziercurve_004.dimensions = '3D'
_sp = cu_beziercurve_004.splines.new('POLY'); _sp.points.add(5)
_sp.points.foreach_set('co', [-14.06, -36.24, 0.0, 1.0, 13.89, -35.86, 0.0, 1.0, 13.86, 23.44, 0.0, 1.0, 4.421, 24.16, 0.0, 1.0, -3.907, 24.25, 0.0, 1.0, -14.26, 23.66, 0.0, 1.0])
_sp.order_v = 1
_sp.use_cyclic_u = True
cu_beziercurve_004.use_path = True
cu_beziercurve_004.fill_mode = 'FULL'
cu_beziercurve_001 = bpy.data.curves.new('BezierCurve.001', 'CURVE')
cu_beziercurve_001.dimensions = '3D'
_sp = cu_beziercurve_001.splines.new('POLY'); _sp.points.add(9)
_sp.points.foreach_set('co', [-9.252, 0.6789, 0.0, 1.0, -10.48, -16.14, 0.0, 1.0, -0.5388, -16.3, 0.0, 1.0, 11.7, -15.8, 0.0, 1.0, 10.01, -6.352, 0.0, 1.0, 10.14, 3.736, 0.0, 1.0, 11.07, 14.64, 0.0, 1.0, 11.06, 22.48, 0.0, 1.0, -1.813, 22.59, 0.0, 1.0, -10.31, 21.89, 0.0, 1.0])
_sp.order_v = 1
_sp.use_cyclic_u = True
cu_beziercurve_001.use_path = True
cu_beziercurve_001.fill_mode = 'FULL'
cu_beziercurve_002 = bpy.data.curves.new('BezierCurve.002', 'CURVE')
cu_beziercurve_002.dimensions = '3D'
_sp = cu_beziercurve_002.splines.new('POLY'); _sp.points.add(6)
_sp.points.foreach_set('co', [-18.95, 3.998, 0.0, 1.0, -20.51, -3.797, 0.0, 1.0, -18.71, -15.48, 0.0, 1.0, 19.58, -16.21, 0.0, 1.0, 20.37, 25.55, 0.0, 1.0, 2.14, 28.91, 0.0, 1.0, -21.24, 26.46, 0.0, 1.0])
_sp.order_v = 1
_sp.use_cyclic_u = True
cu_beziercurve_002.use_path = True
cu_beziercurve_002.fill_mode = 'FULL'
cu_beziercurve_003 = bpy.data.curves.new('BezierCurve.003', 'CURVE')
cu_beziercurve_003.dimensions = '3D'
_sp = cu_beziercurve_003.splines.new('POLY'); _sp.points.add(8)
_sp.points.foreach_set('co', [-25.04, 4.383, 0.0, 1.0, -21.02, -21.86, 0.0, 1.0, -10.44, -25.97, 0.0, 1.0, -0.3453, -26.16, 0.0, 1.0, 20.77, -20.77, 0.0, 1.0, 24.97, 2.756, 0.0, 1.0, 19.2, 24.37, 0.0, 1.0, -5.433, 28.54, 0.0, 1.0, -21.16, 25.23, 0.0, 1.0])
_sp.order_v = 1
_sp.use_cyclic_u = True
cu_beziercurve_003.use_path = True
cu_beziercurve_003.fill_mode = 'FULL'

# ---- objects
ob_sea = bpy.data.objects.new('Sea', me_circle_001)
ob_library_cliff = bpy.data.objects.new('Library Cliff', me_plane_005)
ob_library_cliff_outline__ignore_001 = bpy.data.objects.new('Library Cliff Outline__IGNORE.001', cu_beziercurve_004)
ob_plaza_cliff = bpy.data.objects.new('Plaza Cliff', me_plane_001)
ob_plaza_cliff_outline__ignore = bpy.data.objects.new('Plaza Cliff Outline__IGNORE', cu_beziercurve_001)
ob_cathedral_cliff = bpy.data.objects.new('Cathedral Cliff', me_plane_002)
ob_cathedral_cliff_outline__ignore = bpy.data.objects.new('Cathedral Cliff Outline__IGNORE', cu_beziercurve_002)
ob_garden_cliff = bpy.data.objects.new('Garden Cliff', me_plane_004)
ob_garden_cliff_outline__ignore_001 = bpy.data.objects.new('Garden Cliff Outline__IGNORE.001', cu_beziercurve_003)
ob_beach = bpy.data.objects.new('Beach', me_icosphere_001)

# ---- transforms, parenting, visibility, modifiers, constraints
ob_sea.location = (0.0, 0.0, -40.0)
ob_sea.hide_render = True
ob_library_cliff.location = (0.0, 0.0, 0.0)
_m = ob_library_cliff.modifiers.new('GeometryNodes', 'NODES')
_m.node_group = ng_build_cliff
_gi = [s.identifier for s in ng_build_cliff.interface.items_tree if s.item_type == 'SOCKET' and s.in_out == 'INPUT']
_m[_gi[1]] = ob_library_cliff_outline__ignore_001  # Outline Curve
_m[_gi[3]] = 0.5  # Surface Randomization Scale
_m[_gi[4]] = 40.0  # Cliff Height
_m[_gi[5]] = 0.8  # Cliff Bottom Scale
_m[_gi[6]] = 6.0  # Segment Size
_m[_gi[7]] = 0.88  # Randomize Cliffs
_m[_gi[8]] = 0.1  # Edge Offset
ob_library_cliff_outline__ignore_001.parent = ob_library_cliff
ob_library_cliff_outline__ignore_001.location = (0.0, 0.0, 0.0)
_m = ob_library_cliff_outline__ignore_001.modifiers.new('GeometryNodes', 'NODES')
_m.node_group = None
ob_plaza_cliff.location = (0.0, 59.93, 0.0)
_m = ob_plaza_cliff.modifiers.new('GeometryNodes', 'NODES')
_m.node_group = ng_build_cliff
_gi = [s.identifier for s in ng_build_cliff.interface.items_tree if s.item_type == 'SOCKET' and s.in_out == 'INPUT']
_m[_gi[1]] = ob_plaza_cliff_outline__ignore  # Outline Curve
_m[_gi[3]] = 1.23  # Surface Randomization Scale
_m[_gi[4]] = 40.0  # Cliff Height
_m[_gi[5]] = 0.8  # Cliff Bottom Scale
_m[_gi[6]] = 5.0  # Segment Size
_m[_gi[7]] = 0.88  # Randomize Cliffs
_m[_gi[8]] = 0.1  # Edge Offset
ob_plaza_cliff_outline__ignore.parent = ob_plaza_cliff
ob_plaza_cliff_outline__ignore.location = (0.0, 0.0, 0.0)
_m = ob_plaza_cliff_outline__ignore.modifiers.new('GeometryNodes', 'NODES')
_m.node_group = None
ob_cathedral_cliff.location = (50.0, 60.0, 0.0)
_m = ob_cathedral_cliff.modifiers.new('GeometryNodes', 'NODES')
_m.node_group = ng_build_cliff
_gi = [s.identifier for s in ng_build_cliff.interface.items_tree if s.item_type == 'SOCKET' and s.in_out == 'INPUT']
_m[_gi[1]] = ob_cathedral_cliff_outline__ignore  # Outline Curve
_m[_gi[3]] = 1.23  # Surface Randomization Scale
_m[_gi[4]] = 40.0  # Cliff Height
_m[_gi[5]] = 0.8  # Cliff Bottom Scale
_m[_gi[6]] = 5.0  # Segment Size
_m[_gi[7]] = 0.88  # Randomize Cliffs
_m[_gi[8]] = 0.1  # Edge Offset
ob_cathedral_cliff_outline__ignore.parent = ob_cathedral_cliff
ob_cathedral_cliff_outline__ignore.location = (0.0, 0.0, 0.0)
_m = ob_cathedral_cliff_outline__ignore.modifiers.new('GeometryNodes', 'NODES')
_m.node_group = None
ob_garden_cliff.location = (0.0, 130.0, 0.0)
_m = ob_garden_cliff.modifiers.new('GeometryNodes', 'NODES')
_m.node_group = ng_build_cliff
_gi = [s.identifier for s in ng_build_cliff.interface.items_tree if s.item_type == 'SOCKET' and s.in_out == 'INPUT']
_m[_gi[1]] = ob_garden_cliff_outline__ignore_001  # Outline Curve
_m[_gi[3]] = 1.23  # Surface Randomization Scale
_m[_gi[4]] = 40.0  # Cliff Height
_m[_gi[5]] = 0.8  # Cliff Bottom Scale
_m[_gi[6]] = 5.0  # Segment Size
_m[_gi[7]] = 0.88  # Randomize Cliffs
_m[_gi[8]] = 0.1  # Edge Offset
ob_garden_cliff_outline__ignore_001.parent = ob_garden_cliff
ob_garden_cliff_outline__ignore_001.location = (0.0, 0.0, 0.0)
_m = ob_garden_cliff_outline__ignore_001.modifiers.new('GeometryNodes', 'NODES')
_m.node_group = None
ob_beach.location = (0.0, 0.0, -39.29)
_m = ob_beach.modifiers.new('Auto Smooth', 'NODES')
_m.node_group = ng_auto_smooth
_gi = [s.identifier for s in ng_auto_smooth.interface.items_tree if s.item_type == 'SOCKET' and s.in_out == 'INPUT']
_m[_gi[1]] = 0.5236  # Angle

# ---- collection membership
scene.collection.objects.link(ob_sea)
col_cliffs.objects.link(ob_library_cliff)
col_cliffs.objects.link(ob_library_cliff_outline__ignore_001)
col_cliffs.objects.link(ob_plaza_cliff)
col_cliffs.objects.link(ob_plaza_cliff_outline__ignore)
col_cliffs.objects.link(ob_cathedral_cliff)
col_cliffs.objects.link(ob_cathedral_cliff_outline__ignore)
col_cliffs.objects.link(ob_garden_cliff)
col_cliffs.objects.link(ob_garden_cliff_outline__ignore_001)
col_beach.objects.link(ob_beach)

# ---- scene / render settings (as saved in the file)
scene.frame_start = 1; scene.frame_end = 250; scene.frame_set(0)
scene.render.engine = 'BLENDER_EEVEE_NEXT'
scene.cycles.sampling_pattern = 'TABULATED_SOBOL'
scene.view_settings.view_transform = 'Filmic'
bpy.context.view_layer.update()

# ---- added for rendering (the .blend has no active camera and no usable light): camera, sun
cam_auto = bpy.data.cameras.new('AutoCamera')
cam_auto.lens = 50.0
cam_auto.sensor_width = 36.0
cam_auto.clip_end = 3805.86
ob_auto_camera = bpy.data.objects.new('AutoCamera', cam_auto)
scene.collection.objects.link(ob_auto_camera)
ob_auto_camera.location = (228.435, -199.081, 152.646)
ob_auto_camera.rotation_euler = (1.09748, -7.21219e-08, 0.694738)
scene.camera = ob_auto_camera
light_auto_sun = bpy.data.lights.new('AutoSun', 'SUN')
light_auto_sun.energy = 3.0
light_auto_sun.angle = 0.0523599
ob_auto_sun = bpy.data.objects.new('AutoSun', light_auto_sun)
scene.collection.objects.link(ob_auto_sun)
ob_auto_sun.rotation_euler = (0.872665, 0.174533, 0.523599)
bpy.context.view_layer.update()
